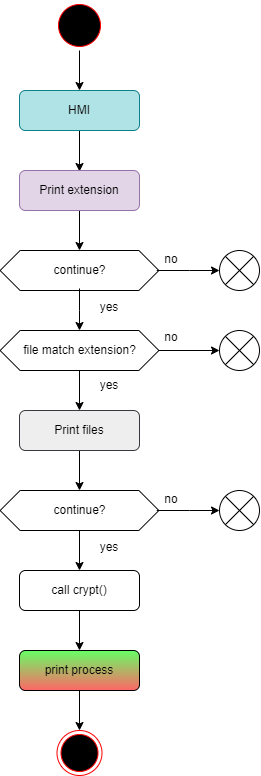

The diagram above was exported from draw.io. Its source (the exported page's mxGraphModel, read from the mxfile embedded in the PNG):
<mxGraphModel dx="743" dy="353" grid="1" gridSize="10" guides="1" tooltips="1" connect="1" arrows="1" fold="1" page="1" pageScale="1" pageWidth="827" pageHeight="1169" math="0" shadow="0">
  <root>
    <mxCell id="0" />
    <mxCell id="1" parent="0" />
    <mxCell id="E4SF0erjSNdg7wfRTbQm-1" value="" style="edgeStyle=orthogonalEdgeStyle;rounded=0;orthogonalLoop=1;jettySize=auto;html=1;" parent="1" source="E4SF0erjSNdg7wfRTbQm-2" target="E4SF0erjSNdg7wfRTbQm-4" edge="1">
      <mxGeometry relative="1" as="geometry" />
    </mxCell>
    <mxCell id="E4SF0erjSNdg7wfRTbQm-2" value="" style="ellipse;html=1;shape=startState;fillColor=#000000;strokeColor=#ff0000;" parent="1" vertex="1">
      <mxGeometry x="315" y="110" width="50" height="50" as="geometry" />
    </mxCell>
    <mxCell id="E4SF0erjSNdg7wfRTbQm-3" style="edgeStyle=orthogonalEdgeStyle;rounded=0;orthogonalLoop=1;jettySize=auto;html=1;entryX=0.5;entryY=0;entryDx=0;entryDy=0;" parent="1" source="E4SF0erjSNdg7wfRTbQm-4" edge="1">
      <mxGeometry relative="1" as="geometry">
        <mxPoint x="340" y="281" as="targetPoint" />
      </mxGeometry>
    </mxCell>
    <mxCell id="E4SF0erjSNdg7wfRTbQm-4" value="HMI" style="rounded=1;whiteSpace=wrap;html=1;fillColor=#b0e3e6;strokeColor=#0e8088;" parent="1" vertex="1">
      <mxGeometry x="280" y="200" width="120" height="40" as="geometry" />
    </mxCell>
    <mxCell id="E4SF0erjSNdg7wfRTbQm-7" value="" style="ellipse;html=1;shape=endState;fillColor=#000000;strokeColor=#ff0000;" parent="1" vertex="1">
      <mxGeometry x="317.5" y="840" width="45" height="45" as="geometry" />
    </mxCell>
    <mxCell id="E4SF0erjSNdg7wfRTbQm-12" style="edgeStyle=orthogonalEdgeStyle;rounded=0;orthogonalLoop=1;jettySize=auto;html=1;entryX=0.5;entryY=0;entryDx=0;entryDy=0;" parent="1" source="E4SF0erjSNdg7wfRTbQm-8" target="E4SF0erjSNdg7wfRTbQm-10" edge="1">
      <mxGeometry relative="1" as="geometry" />
    </mxCell>
    <mxCell id="E4SF0erjSNdg7wfRTbQm-8" value="Print extension" style="rounded=1;whiteSpace=wrap;html=1;fillColor=#e1d5e7;strokeColor=#9673a6;" parent="1" vertex="1">
      <mxGeometry x="280" y="280" width="120" height="40" as="geometry" />
    </mxCell>
    <mxCell id="E4SF0erjSNdg7wfRTbQm-21" style="edgeStyle=orthogonalEdgeStyle;rounded=0;orthogonalLoop=1;jettySize=auto;html=1;entryX=0.5;entryY=0;entryDx=0;entryDy=0;" parent="1" source="E4SF0erjSNdg7wfRTbQm-9" target="E4SF0erjSNdg7wfRTbQm-13" edge="1">
      <mxGeometry relative="1" as="geometry" />
    </mxCell>
    <mxCell id="E4SF0erjSNdg7wfRTbQm-9" value="Print files" style="rounded=1;whiteSpace=wrap;html=1;fillColor=#eeeeee;strokeColor=#36393d;" parent="1" vertex="1">
      <mxGeometry x="280" y="520" width="120" height="40" as="geometry" />
    </mxCell>
    <mxCell id="E4SF0erjSNdg7wfRTbQm-10" value="continue?" style="shape=hexagon;perimeter=hexagonPerimeter2;whiteSpace=wrap;html=1;fixedSize=1;rounded=0;sketch=0;shadow=0;" parent="1" vertex="1">
      <mxGeometry x="260.62999999999977" y="360" width="158.75" height="40" as="geometry" />
    </mxCell>
    <mxCell id="E4SF0erjSNdg7wfRTbQm-22" style="edgeStyle=orthogonalEdgeStyle;rounded=0;orthogonalLoop=1;jettySize=auto;html=1;exitX=0.5;exitY=1;exitDx=0;exitDy=0;entryX=0.5;entryY=0;entryDx=0;entryDy=0;" parent="1" source="E4SF0erjSNdg7wfRTbQm-13" target="E4SF0erjSNdg7wfRTbQm-14" edge="1">
      <mxGeometry relative="1" as="geometry" />
    </mxCell>
    <mxCell id="E4SF0erjSNdg7wfRTbQm-13" value="continue?" style="shape=hexagon;perimeter=hexagonPerimeter2;whiteSpace=wrap;html=1;fixedSize=1;rounded=0;sketch=0;shadow=0;" parent="1" vertex="1">
      <mxGeometry x="260.62999999999977" y="600" width="158.75" height="40" as="geometry" />
    </mxCell>
    <mxCell id="E4SF0erjSNdg7wfRTbQm-23" style="edgeStyle=orthogonalEdgeStyle;rounded=0;orthogonalLoop=1;jettySize=auto;html=1;entryX=0.5;entryY=0;entryDx=0;entryDy=0;" parent="1" source="E4SF0erjSNdg7wfRTbQm-14" target="E4SF0erjSNdg7wfRTbQm-15" edge="1">
      <mxGeometry relative="1" as="geometry" />
    </mxCell>
    <mxCell id="E4SF0erjSNdg7wfRTbQm-14" value="call crypt()" style="rounded=1;whiteSpace=wrap;html=1;" parent="1" vertex="1">
      <mxGeometry x="280" y="680" width="120" height="40" as="geometry" />
    </mxCell>
    <mxCell id="E4SF0erjSNdg7wfRTbQm-16" style="edgeStyle=orthogonalEdgeStyle;rounded=0;orthogonalLoop=1;jettySize=auto;html=1;entryX=0.5;entryY=0;entryDx=0;entryDy=0;" parent="1" source="E4SF0erjSNdg7wfRTbQm-15" target="E4SF0erjSNdg7wfRTbQm-7" edge="1">
      <mxGeometry relative="1" as="geometry" />
    </mxCell>
    <mxCell id="E4SF0erjSNdg7wfRTbQm-15" value="print process" style="rounded=1;whiteSpace=wrap;html=1;fillColor=#66FF66;sketch=0;glass=0;labelBackgroundColor=none;labelBorderColor=none;gradientColor=#FF6666;" parent="1" vertex="1">
      <mxGeometry x="280" y="760" width="120" height="40" as="geometry" />
    </mxCell>
    <mxCell id="E4SF0erjSNdg7wfRTbQm-30" style="edgeStyle=orthogonalEdgeStyle;rounded=0;orthogonalLoop=1;jettySize=auto;html=1;exitX=0;exitY=0;exitDx=0;exitDy=0;entryX=0.5;entryY=0;entryDx=0;entryDy=0;" parent="1" source="E4SF0erjSNdg7wfRTbQm-17" target="E4SF0erjSNdg7wfRTbQm-28" edge="1">
      <mxGeometry relative="1" as="geometry">
        <Array as="points">
          <mxPoint x="340" y="420" />
          <mxPoint x="340" y="420" />
        </Array>
      </mxGeometry>
    </mxCell>
    <mxCell id="E4SF0erjSNdg7wfRTbQm-17" value="&lt;font style=&quot;font-size: 12px;&quot;&gt;yes&lt;/font&gt;" style="text;html=1;strokeColor=none;fillColor=none;align=center;verticalAlign=middle;whiteSpace=wrap;rounded=0;fontSize=23;" parent="1" vertex="1">
      <mxGeometry x="340" y="398" width="60" height="30" as="geometry" />
    </mxCell>
    <mxCell id="E4SF0erjSNdg7wfRTbQm-25" style="edgeStyle=orthogonalEdgeStyle;rounded=0;orthogonalLoop=1;jettySize=auto;html=1;exitX=0.25;exitY=1;exitDx=0;exitDy=0;entryX=0;entryY=0.5;entryDx=0;entryDy=0;" parent="1" source="E4SF0erjSNdg7wfRTbQm-18" target="E4SF0erjSNdg7wfRTbQm-24" edge="1">
      <mxGeometry relative="1" as="geometry">
        <Array as="points">
          <mxPoint x="450" y="380" />
          <mxPoint x="450" y="380" />
        </Array>
      </mxGeometry>
    </mxCell>
    <mxCell id="E4SF0erjSNdg7wfRTbQm-18" value="&lt;font style=&quot;font-size: 12px;&quot;&gt;no&lt;/font&gt;" style="text;html=1;strokeColor=none;fillColor=none;align=center;verticalAlign=middle;whiteSpace=wrap;rounded=0;fontSize=23;" parent="1" vertex="1">
      <mxGeometry x="402.2399999999998" y="350" width="60" height="30" as="geometry" />
    </mxCell>
    <mxCell id="E4SF0erjSNdg7wfRTbQm-19" value="&lt;font style=&quot;font-size: 12px;&quot;&gt;yes&lt;/font&gt;" style="text;html=1;strokeColor=none;fillColor=none;align=center;verticalAlign=middle;whiteSpace=wrap;rounded=0;fontSize=23;" parent="1" vertex="1">
      <mxGeometry x="340" y="638" width="60" height="30" as="geometry" />
    </mxCell>
    <mxCell id="E4SF0erjSNdg7wfRTbQm-27" style="edgeStyle=orthogonalEdgeStyle;rounded=0;orthogonalLoop=1;jettySize=auto;html=1;exitX=0.25;exitY=1;exitDx=0;exitDy=0;entryX=0;entryY=0.5;entryDx=0;entryDy=0;" parent="1" source="E4SF0erjSNdg7wfRTbQm-20" target="E4SF0erjSNdg7wfRTbQm-26" edge="1">
      <mxGeometry relative="1" as="geometry">
        <Array as="points">
          <mxPoint x="450" y="620" />
          <mxPoint x="450" y="620" />
        </Array>
      </mxGeometry>
    </mxCell>
    <mxCell id="E4SF0erjSNdg7wfRTbQm-20" value="&lt;font style=&quot;font-size: 12px;&quot;&gt;no&lt;/font&gt;" style="text;html=1;strokeColor=none;fillColor=none;align=center;verticalAlign=middle;whiteSpace=wrap;rounded=0;fontSize=23;" parent="1" vertex="1">
      <mxGeometry x="402.2399999999998" y="590" width="60" height="30" as="geometry" />
    </mxCell>
    <mxCell id="E4SF0erjSNdg7wfRTbQm-24" value="" style="shape=sumEllipse;perimeter=ellipsePerimeter;whiteSpace=wrap;html=1;backgroundOutline=1;" parent="1" vertex="1">
      <mxGeometry x="480" y="360" width="40" height="40" as="geometry" />
    </mxCell>
    <mxCell id="E4SF0erjSNdg7wfRTbQm-26" value="" style="shape=sumEllipse;perimeter=ellipsePerimeter;whiteSpace=wrap;html=1;backgroundOutline=1;" parent="1" vertex="1">
      <mxGeometry x="480" y="600" width="40" height="40" as="geometry" />
    </mxCell>
    <mxCell id="E4SF0erjSNdg7wfRTbQm-29" style="edgeStyle=orthogonalEdgeStyle;rounded=0;orthogonalLoop=1;jettySize=auto;html=1;entryX=0.5;entryY=0;entryDx=0;entryDy=0;" parent="1" source="E4SF0erjSNdg7wfRTbQm-28" target="E4SF0erjSNdg7wfRTbQm-9" edge="1">
      <mxGeometry relative="1" as="geometry" />
    </mxCell>
    <mxCell id="E4SF0erjSNdg7wfRTbQm-34" style="edgeStyle=orthogonalEdgeStyle;rounded=0;orthogonalLoop=1;jettySize=auto;html=1;entryX=0;entryY=0.5;entryDx=0;entryDy=0;" parent="1" source="E4SF0erjSNdg7wfRTbQm-28" target="E4SF0erjSNdg7wfRTbQm-33" edge="1">
      <mxGeometry relative="1" as="geometry" />
    </mxCell>
    <mxCell id="E4SF0erjSNdg7wfRTbQm-28" value="file match extension?" style="shape=hexagon;perimeter=hexagonPerimeter2;whiteSpace=wrap;html=1;fixedSize=1;rounded=0;sketch=0;shadow=0;" parent="1" vertex="1">
      <mxGeometry x="260.62999999999977" y="440" width="158.75" height="40" as="geometry" />
    </mxCell>
    <mxCell id="E4SF0erjSNdg7wfRTbQm-31" value="&lt;font style=&quot;font-size: 12px;&quot;&gt;yes&lt;/font&gt;" style="text;html=1;strokeColor=none;fillColor=none;align=center;verticalAlign=middle;whiteSpace=wrap;rounded=0;fontSize=23;" parent="1" vertex="1">
      <mxGeometry x="340" y="476" width="60" height="30" as="geometry" />
    </mxCell>
    <mxCell id="E4SF0erjSNdg7wfRTbQm-32" value="&lt;font style=&quot;font-size: 12px;&quot;&gt;no&lt;/font&gt;" style="text;html=1;strokeColor=none;fillColor=none;align=center;verticalAlign=middle;whiteSpace=wrap;rounded=0;fontSize=23;" parent="1" vertex="1">
      <mxGeometry x="402.2399999999998" y="428" width="60" height="30" as="geometry" />
    </mxCell>
    <mxCell id="E4SF0erjSNdg7wfRTbQm-33" value="" style="shape=sumEllipse;perimeter=ellipsePerimeter;whiteSpace=wrap;html=1;backgroundOutline=1;" parent="1" vertex="1">
      <mxGeometry x="480" y="440" width="40" height="40" as="geometry" />
    </mxCell>
  </root>
</mxGraphModel>